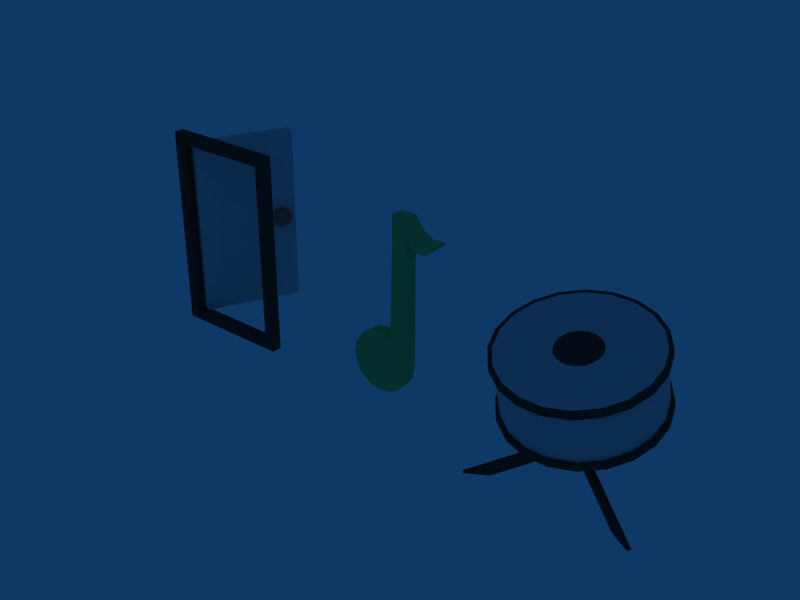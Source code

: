 # Source: Models.blend  (saved by Blender 2.49.2; exported with 4.5.12 LTS)
import bpy
from mathutils import Matrix  # noqa: F401  (used for matrix-valued properties, if any)

bpy.ops.wm.read_factory_settings(use_empty=True)
scene = bpy.context.scene
scene.name = 'Scene'

# ---- collections
col_collection_1 = bpy.data.collections.new('Collection 1'); scene.collection.children.link(col_collection_1)

# ---- materials (node trees are filled in below, after node groups)
mat_black = bpy.data.materials.new('Black')
mat_black.alpha_threshold = 0.0
mat_black.diffuse_color = (0.2, 0.2, 0.2, 1.0)
mat_black.roughness = 0.5
mat_black.line_color = (0.0, 0.0, 0.0, 1.0)
mat_grey = bpy.data.materials.new('Grey')
mat_grey.alpha_threshold = 0.0
mat_grey.roughness = 0.5
mat_grey.line_color = (0.0, 0.0, 0.0, 1.0)
mat_blue = bpy.data.materials.new('Blue')
mat_blue.alpha_threshold = 0.0
mat_blue.diffuse_color = (0.4, 0.7794, 0.8, 1.0)
mat_blue.roughness = 0.5
mat_blue.line_color = (0.0, 0.0, 0.0, 1.0)
mat_red = bpy.data.materials.new('Red')
mat_red.alpha_threshold = 0.0
mat_red.diffuse_color = (0.8, 0.4, 0.4, 1.0)
mat_red.roughness = 0.5
mat_red.line_color = (0.0, 0.0, 0.0, 1.0)
mat_green = bpy.data.materials.new('Green')
mat_green.alpha_threshold = 0.0
mat_green.diffuse_color = (0.4, 0.8, 0.438, 1.0)
mat_green.roughness = 0.5
mat_green.line_color = (0.0, 0.0, 0.0, 1.0)

# ---- material node trees

# ---- world
world_world = bpy.data.worlds.new('World'); scene.world = world_world
world_world.color = (0.05656, 0.2208, 0.4)
world_world.use_sun_shadow = False
world_world.sun_shadow_jitter_overblur = 0.0
world_world.cycles.sampling_method = 'MANUAL'
world_world.cycles.sample_map_resolution = 256

# ---- meshes
me_drum = bpy.data.meshes.new('Drum')
me_drum.from_pydata([(0.495, 0.5558, -0.1617), (0.6237, 0.3846, -0.2075), (0.6914, 0.1834, -0.2614), (0.6914, -0.02813, -0.3181), (0.6237, -0.2293, -0.372), (0.495, -0.4005, -0.4179), (0.3178, -0.5248, -0.4512), (0.1095, -0.5902, -0.4687), (-0.1095, -0.5902, -0.4687), (-0.3178, -0.5248, -0.4512), (-0.495, -0.4005, -0.4179), (-0.6237, -0.2293, -0.372), (-0.6914, -0.02813, -0.3181), (-0.6914, 0.1834, -0.2614), (-0.6237, 0.3846, -0.2075), (-0.495, 0.5558, -0.1617), (-0.3178, 0.6801, -0.1284), (-0.1095, 0.7455, -0.1108), (0.1095, 0.7455, -0.1108), (0.3178, 0.6801, -0.1284), (0.495, 0.4005, 0.4179), (0.6237, 0.2293, 0.372), (0.6914, 0.02813, 0.3181), (0.6914, -0.1834, 0.2614), (0.6237, -0.3846, 0.2075), (0.495, -0.5558, 0.1617), (0.3178, -0.6801, 0.1284), (0.1095, -0.7455, 0.1108), (-0.1095, -0.7455, 0.1108), (-0.3178, -0.6801, 0.1284), (-0.495, -0.5558, 0.1617), (-0.6237, -0.3846, 0.2075), (-0.6914, -0.1834, 0.2614), (-0.6914, 0.02813, 0.3181), (-0.6237, 0.2293, 0.372), (-0.495, 0.4005, 0.4179), (-0.3178, 0.5248, 0.4512), (-0.1095, 0.5902, 0.4687), (0.1095, 0.5902, 0.4687), (0.3178, 0.5248, 0.4512), (0.0, 0.07765, -0.2898), (0.6237, 0.3691, -0.1496), (0.6237, 0.2448, 0.3141), (0.495, 0.5402, -0.1037), (0.495, 0.416, 0.3599), (0.6914, 0.1679, -0.2035), (0.6914, 0.04366, 0.2602), (0.6914, -0.04366, -0.2602), (0.6914, -0.1679, 0.2035), (0.6237, -0.2448, -0.3141), (0.6237, -0.3691, 0.1496), (0.495, -0.416, -0.3599), (0.495, -0.5402, 0.1037), (0.3178, -0.5403, -0.3932), (0.3178, -0.6646, 0.0704), (0.1095, -0.6057, -0.4108), (0.1095, -0.7299, 0.05288), (-0.1095, -0.6057, -0.4108), (-0.1095, -0.7299, 0.05288), (-0.3178, -0.5403, -0.3932), (-0.3178, -0.6646, 0.0704), (-0.495, -0.416, -0.3599), (-0.495, -0.5402, 0.1037), (-0.6237, -0.2448, -0.3141), (-0.6237, -0.3691, 0.1496), (-0.6914, -0.04366, -0.2602), (-0.6914, -0.1679, 0.2035), (-0.6914, 0.1679, -0.2035), (-0.6914, 0.04366, 0.2602), (-0.6237, 0.3691, -0.1496), (-0.6237, 0.2448, 0.3141), (-0.495, 0.5402, -0.1037), (-0.495, 0.416, 0.3599), (-0.3178, 0.6646, -0.0704), (-0.3178, 0.5403, 0.3932), (-0.1095, 0.7299, -0.05288), (-0.1095, 0.6057, 0.4108), (0.1095, 0.7299, -0.05288), (0.1095, 0.6057, 0.4108), (0.3178, 0.6646, -0.0704), (0.3178, 0.5403, 0.3932), (0.3019, 0.5102, 0.3852), (0.3019, 0.6344, -0.07847), (0.104, 0.5723, 0.4018), (0.104, 0.6965, -0.06183), (-0.104, 0.5723, 0.4018), (-0.104, 0.6965, -0.06183), (-0.3019, 0.5102, 0.3852), (-0.3019, 0.6344, -0.07847), (-0.4702, 0.3921, 0.3535), (-0.4702, 0.5163, -0.1101), (-0.5925, 0.2295, 0.31), (-0.5925, 0.3537, -0.1537), (-0.6568, 0.03837, 0.2587), (-0.6568, 0.1626, -0.2049), (-0.6568, -0.1626, 0.2049), (-0.6568, -0.03837, -0.2587), (-0.5925, -0.3537, 0.1537), (-0.5925, -0.2295, -0.31), (-0.4702, -0.5163, 0.1101), (-0.4702, -0.3921, -0.3535), (-0.3019, -0.6344, 0.07847), (-0.3019, -0.5102, -0.3852), (-0.104, -0.6965, 0.06183), (-0.104, -0.5723, -0.4018), (0.104, -0.6965, 0.06183), (0.104, -0.5723, -0.4018), (0.3019, -0.6344, 0.07847), (0.3019, -0.5102, -0.3852), (0.4702, -0.5163, 0.1101), (0.4702, -0.3921, -0.3535), (0.5925, -0.3537, 0.1537), (0.5925, -0.2295, -0.31), (0.6568, -0.1626, 0.2049), (0.6568, -0.03837, -0.2587), (0.6568, 0.03837, 0.2587), (0.6568, 0.1626, -0.2049), (0.4702, 0.3921, 0.3535), (0.4702, 0.5163, -0.1101), (0.5925, 0.2295, 0.31), (0.5925, 0.3537, -0.1537), (0.4702, 0.3766, 0.4115), (0.5925, 0.214, 0.3679), (0.6568, 0.02284, 0.3167), (0.6568, -0.1781, 0.2629), (0.5925, -0.3693, 0.2116), (0.4702, -0.5319, 0.1681), (0.3019, -0.65, 0.1364), (0.104, -0.7121, 0.1198), (-0.104, -0.7121, 0.1198), (-0.3019, -0.65, 0.1364), (-0.4702, -0.5318, 0.1681), (-0.5925, -0.3693, 0.2116), (-0.6568, -0.1781, 0.2629), (-0.6568, 0.02284, 0.3167), (-0.5925, 0.214, 0.3679), (-0.4702, 0.3766, 0.4115), (-0.3019, 0.4947, 0.4431), (-0.104, 0.5568, 0.4598), (0.104, 0.5568, 0.4598), (0.3019, 0.4947, 0.4431), (0.1778, 0.009839, 0.3132), (0.1411, 0.05862, 0.3263), (0.197, -0.0475, 0.2979), (0.197, -0.1078, 0.2817), (0.1778, -0.1651, 0.2663), (0.1411, -0.2139, 0.2533), (0.09057, -0.2493, 0.2438), (0.03121, -0.268, 0.2388), (-0.03121, -0.268, 0.2388), (-0.09057, -0.2493, 0.2438), (-0.1411, -0.2139, 0.2533), (-0.1778, -0.1651, 0.2663), (-0.197, -0.1078, 0.2817), (-0.197, -0.0475, 0.2979), (-0.1778, 0.00984, 0.3132), (-0.1411, 0.05862, 0.3263), (-0.09057, 0.09405, 0.3358), (-0.03121, 0.1127, 0.3408), (0.03121, 0.1127, 0.3408), (0.09057, 0.09405, 0.3358), (0.0, -0.07765, 0.2898), (0.03536, 0.03536, -0.7), (0.05, -2.186e-09, -0.7), (0.03536, -0.03536, -0.7), (-4.371e-09, -0.05, -0.7), (-0.03536, -0.03536, -0.7), (-0.05, 5.962e-10, -0.7), (-0.03536, 0.03536, -0.7), (-1.51e-08, 0.05, -0.7), (0.03536, 0.03536, -0.1), (0.05, 3.08e-08, -0.1), (0.03536, -0.03536, -0.1), (-1.192e-09, -0.05, -0.1), (-0.03536, -0.03536, -0.1), (-0.05, 3.318e-08, -0.1), (-0.03536, 0.03536, -0.1), (6.517e-08, 0.05, -0.1), (0.0, 0.0, -0.1), (0.02357, 0.02357, -0.7157), (0.03333, -1.457e-09, -0.7157), (0.02357, -0.02357, -0.7157), (-2.914e-09, -0.03333, -0.7157), (-0.02357, -0.02357, -0.7157), (-0.03333, 3.975e-10, -0.7157), (-0.02357, 0.02357, -0.7157), (-1.007e-08, 0.03333, -0.7157), (0.01179, 0.01179, -0.7271), (0.01667, -7.285e-10, -0.7271), (0.01179, -0.01179, -0.7271), (-1.457e-09, -0.01667, -0.7271), (-0.01179, -0.01179, -0.7271), (-0.01667, 1.987e-10, -0.7271), (-0.01179, 0.01179, -0.7271), (-5.033e-09, 0.01667, -0.7271), (0.0, 0.0, -0.73), (0.02966, 0.005971, -0.5554), (-0.009658, 0.02867, -0.6446), (0.009658, -0.02867, -0.5554), (-0.02966, -0.005971, -0.6446), (0.6115, -0.3762, -0.9096), (0.5722, -0.3535, -0.9987), (0.6315, -0.3415, -0.9096), (0.5922, -0.3188, -0.9987), (0.7828, -0.4288, -0.9985), (0.7628, -0.4635, -0.9985), (-0.7828, -0.4288, -0.9985), (-0.7628, -0.4635, -0.9985), (-0.5722, -0.3535, -0.9987), (-0.6115, -0.3762, -0.9096), (-0.5922, -0.3188, -0.9987), (-0.6315, -0.3415, -0.9096), (0.009658, 0.02867, -0.6446), (-0.02966, 0.005971, -0.5554), (0.02966, -0.005971, -0.6446), (-0.009658, -0.02867, -0.5554), (-0.02, 0.0227, -0.5554), (-0.02, -0.0227, -0.6446), (0.02, 0.0227, -0.5554), (0.02, -0.0227, -0.6446), (0.02, 0.7177, -0.9096), (0.02, 0.6723, -0.9987), (-0.02, 0.7177, -0.9096), (-0.02, 0.6723, -0.9987), (-0.02, 0.8923, -0.9985), (0.02, 0.8923, -0.9985)], [], [(40, 0, 1), (40, 1, 2), (40, 2, 3), (40, 3, 4), (40, 4, 5), (40, 5, 6), (40, 6, 7), (40, 7, 8), (40, 8, 9), (40, 9, 10), (40, 10, 11), (40, 11, 12), (40, 12, 13), (40, 13, 14), (40, 14, 15), (40, 15, 16), (40, 16, 17), (40, 17, 18), (40, 18, 19), (19, 0, 40), (0, 43, 41, 1), (44, 20, 21, 42), (1, 41, 45, 2), (42, 21, 22, 46), (2, 45, 47, 3), (46, 22, 23, 48), (3, 47, 49, 4), (48, 23, 24, 50), (4, 49, 51, 5), (50, 24, 25, 52), (5, 51, 53, 6), (52, 25, 26, 54), (6, 53, 55, 7), (54, 26, 27, 56), (7, 55, 57, 8), (56, 27, 28, 58), (8, 57, 59, 9), (58, 28, 29, 60), (9, 59, 61, 10), (60, 29, 30, 62), (10, 61, 63, 11), (62, 30, 31, 64), (11, 63, 65, 12), (64, 31, 32, 66), (12, 65, 67, 13), (66, 32, 33, 68), (13, 67, 69, 14), (68, 33, 34, 70), (14, 69, 71, 15), (70, 34, 35, 72), (15, 71, 73, 16), (72, 35, 36, 74), (16, 73, 75, 17), (74, 36, 37, 76), (17, 75, 77, 18), (76, 37, 38, 78), (18, 77, 79, 19), (78, 38, 39, 80), (20, 44, 80, 39), (43, 0, 19, 79), (43, 79, 82, 118), (80, 44, 117, 81), (78, 80, 81, 83), (79, 77, 84, 82), (76, 78, 83, 85), (77, 75, 86, 84), (74, 76, 85, 87), (75, 73, 88, 86), (72, 74, 87, 89), (73, 71, 90, 88), (70, 72, 89, 91), (71, 69, 92, 90), (68, 70, 91, 93), (69, 67, 94, 92), (66, 68, 93, 95), (67, 65, 96, 94), (64, 66, 95, 97), (65, 63, 98, 96), (62, 64, 97, 99), (63, 61, 100, 98), (60, 62, 99, 101), (61, 59, 102, 100), (58, 60, 101, 103), (59, 57, 104, 102), (56, 58, 103, 105), (57, 55, 106, 104), (54, 56, 105, 107), (55, 53, 108, 106), (52, 54, 107, 109), (53, 51, 110, 108), (50, 52, 109, 111), (51, 49, 112, 110), (48, 50, 111, 113), (49, 47, 114, 112), (46, 48, 113, 115), (47, 45, 116, 114), (42, 46, 115, 119), (45, 41, 120, 116), (44, 42, 119, 117), (41, 43, 118, 120), (118, 117, 119, 120), (120, 119, 115, 116), (116, 115, 113, 114), (114, 113, 111, 112), (112, 111, 109, 110), (110, 109, 107, 108), (108, 107, 105, 106), (106, 105, 103, 104), (104, 103, 101, 102), (102, 101, 99, 100), (100, 99, 97, 98), (98, 97, 95, 96), (96, 95, 93, 94), (94, 93, 91, 92), (92, 91, 89, 90), (90, 89, 87, 88), (88, 87, 85, 86), (86, 85, 83, 84), (84, 83, 81, 82), (117, 118, 82, 81), (21, 20, 121, 122), (22, 21, 122, 123), (23, 22, 123, 124), (24, 23, 124, 125), (25, 24, 125, 126), (26, 25, 126, 127), (27, 26, 127, 128), (28, 27, 128, 129), (29, 28, 129, 130), (30, 29, 130, 131), (31, 30, 131, 132), (32, 31, 132, 133), (33, 32, 133, 134), (34, 33, 134, 135), (35, 34, 135, 136), (36, 35, 136, 137), (37, 36, 137, 138), (38, 37, 138, 139), (39, 38, 139, 140), (20, 39, 140, 121), (122, 121, 142, 141), (123, 122, 141, 143), (124, 123, 143, 144), (125, 124, 144, 145), (126, 125, 145, 146), (127, 126, 146, 147), (128, 127, 147, 148), (129, 128, 148, 149), (130, 129, 149, 150), (131, 130, 150, 151), (132, 131, 151, 152), (133, 132, 152, 153), (134, 133, 153, 154), (135, 134, 154, 155), (136, 135, 155, 156), (137, 136, 156, 157), (138, 137, 157, 158), (139, 138, 158, 159), (140, 139, 159, 160), (121, 140, 160, 142), (141, 142, 161), (143, 141, 161), (144, 143, 161), (145, 144, 161), (146, 145, 161), (147, 146, 161), (148, 147, 161), (149, 148, 161), (150, 149, 161), (151, 150, 161), (152, 151, 161), (153, 152, 161), (154, 153, 161), (155, 154, 161), (156, 155, 161), (157, 156, 161), (158, 157, 161), (159, 158, 161), (160, 159, 161), (142, 160, 161), (178, 171, 170), (178, 172, 171), (178, 173, 172), (178, 174, 173), (178, 175, 174), (178, 176, 175), (178, 177, 176), (178, 170, 177), (162, 170, 171, 163), (163, 171, 172, 164), (164, 172, 173, 165), (165, 173, 174, 166), (166, 174, 175, 167), (167, 175, 176, 168), (168, 176, 177, 169), (169, 177, 170, 162), (162, 163, 180, 179), (163, 164, 181, 180), (164, 165, 182, 181), (165, 166, 183, 182), (166, 167, 184, 183), (167, 168, 185, 184), (168, 169, 186, 185), (169, 162, 179, 186), (179, 180, 188, 187), (180, 181, 189, 188), (181, 182, 190, 189), (182, 183, 191, 190), (183, 184, 192, 191), (184, 185, 193, 192), (185, 186, 194, 193), (186, 179, 187, 194), (187, 188, 195), (188, 189, 195), (189, 190, 195), (190, 191, 195), (191, 192, 195), (192, 193, 195), (193, 194, 195), (194, 187, 195), (196, 197, 199, 198), (197, 203, 201, 199), (198, 200, 202, 196), (199, 201, 200, 198), (196, 202, 203, 197), (200, 205, 204, 202), (200, 201, 205), (202, 204, 203), (201, 203, 204, 205), (210, 208, 207, 206), (209, 207, 208), (211, 210, 206), (211, 206, 207, 209), (215, 209, 208, 214), (212, 210, 211, 213), (213, 211, 209, 215), (214, 208, 210, 212), (215, 214, 212, 213), (216, 217, 219, 218), (217, 223, 221, 219), (218, 220, 222, 216), (219, 221, 220, 218), (216, 222, 223, 217), (220, 225, 224, 222), (220, 221, 225), (222, 224, 223), (221, 223, 224, 225)])
me_drum.polygons.foreach_set('use_smooth', [True] * 247)
me_drum.polygons.foreach_set('material_index', [0, 0, 0, 0, 0, 0, 0, 0, 0, 0, 0, 0, 0, 0, 0, 0, 0, 0, 0, 0, 0, 0, 0, 0, 0, 0, 0, 0, 0, 0, 0, 0, 0, 0, 0, 0, 0, 0, 0, 0, 0, 0, 0, 0, 0, 0, 0, 0, 0, 0, 0, 0, 0, 0, 0, 0, 0, 0, 0, 0, 0, 0, 0, 0, 0, 0, 0, 0, 0, 0, 0, 0, 0, 0, 0, 0, 0, 0, 0, 0, 0, 0, 0, 0, 0, 0, 0, 0, 0, 0, 0, 0, 0, 0, 0, 0, 0, 0, 0, 0, 1, 1, 1, 1, 1, 1, 1, 1, 1, 1, 1, 1, 1, 1, 1, 1, 1, 1, 1, 1, 0, 0, 0, 0, 0, 0, 0, 0, 0, 0, 0, 0, 0, 0, 0, 0, 0, 0, 0, 0, 1, 1, 1, 1, 1, 1, 1, 1, 1, 1, 1, 1, 1, 1, 1, 1, 1, 1, 1, 1, 0, 0, 0, 0, 0, 0, 0, 0, 0, 0, 0, 0, 0, 0, 0, 0, 0, 0, 0, 0, 1, 1, 1, 1, 1, 1, 1, 1, 1, 1, 1, 1, 1, 1, 1, 1, 1, 1, 1, 1, 1, 1, 1, 1, 1, 1, 1, 1, 1, 1, 1, 1, 1, 1, 1, 1, 1, 1, 1, 1, 0, 0, 0, 0, 0, 0, 0, 0, 0, 0, 0, 0, 0, 0, 0, 0, 0, 0, 0, 0, 0, 0, 0, 0, 0, 0, 0])
me_drum.materials.append(mat_black)
me_drum.materials.append(mat_grey)
me_drum.materials.append(mat_blue)
me_drum.use_remesh_preserve_volume = False
me_drum.use_remesh_preserve_attributes = False
me_drum.use_mirror_vertex_groups = False
me_drum.update()
me_exit = bpy.data.meshes.new('Exit')
me_exit.from_pydata([(0.6, 0.05, -1.0), (0.6, -0.05, -1.0), (-0.6, -0.05, -1.0), (-0.6, 0.05, -1.0), (0.6, 0.05, 1.0), (0.6, -0.05, 1.0), (-0.6, -0.05, 1.0), (-0.6, 0.05, 1.0), (-0.5, 0.05, 0.9), (-0.5, -0.05, 0.9), (0.5, -0.05, 0.9), (0.5, 0.05, 0.9), (-0.5, 0.05, -0.9), (-0.5, -0.05, -0.9), (0.5, -0.05, -0.9), (0.5, 0.05, -0.9), (-0.07738, 0.9563, -0.9), (0.01325, 0.914, -0.9), (-0.4094, 0.007738, -0.9), (-0.5, 0.05, -0.9), (-0.07738, 0.9563, 0.9), (0.01325, 0.914, 0.9), (-0.4094, 0.007738, 0.9), (-0.5, 0.05, 0.9), (-0.06558, 0.8633, 0.07071), (-0.0532, 0.8899, -7.794e-09), (-0.06558, 0.8633, -0.07071), (-0.09546, 0.7992, -0.1), (-0.1253, 0.7351, -0.07071), (-0.1377, 0.7086, -2.23e-09), (-0.1253, 0.7351, 0.07071), (-0.09546, 0.7992, 0.1), (0.02506, 0.8211, 0.07071), (0.03743, 0.8476, 6.501e-08), (0.02506, 0.8211, -0.07071), (-0.004828, 0.757, -0.1), (-0.03471, 0.6929, -0.07071), (-0.04709, 0.6663, 6.978e-08), (-0.03471, 0.6929, 0.07071), (-0.004828, 0.757, 0.1), (-0.09546, 0.7992, -3.423e-09), (-0.004828, 0.757, 3.423e-09)], [], [(0, 1, 2, 3), (4, 7, 6, 5), (0, 4, 5, 1), (2, 6, 7, 3), (3, 7, 8, 12), (6, 2, 13, 9), (4, 0, 15, 11), (1, 5, 10, 14), (7, 4, 11, 8), (5, 6, 9, 10), (0, 3, 12, 15), (2, 1, 14, 13), (13, 14, 15, 12), (9, 8, 11, 10), (10, 11, 15, 14), (8, 9, 13, 12), (23, 19, 18, 22), (21, 17, 16, 20), (22, 21, 20, 23), (18, 19, 16, 17), (17, 21, 22, 18), (16, 19, 23, 20), (40, 24, 25), (41, 33, 32), (40, 25, 26), (41, 34, 33), (40, 26, 27), (41, 35, 34), (40, 27, 28), (41, 36, 35), (40, 28, 29), (41, 37, 36), (40, 29, 30), (41, 38, 37), (40, 30, 31), (41, 39, 38), (40, 31, 24), (41, 32, 39), (24, 32, 33, 25), (25, 33, 34, 26), (26, 34, 35, 27), (27, 35, 36, 28), (28, 36, 37, 29), (29, 37, 38, 30), (30, 38, 39, 31), (31, 39, 32, 24)])
me_exit.polygons.foreach_set('use_smooth', [True] * 46)
me_exit.polygons.foreach_set('material_index', [0, 0, 0, 0, 0, 0, 0, 0, 0, 0, 0, 0, 0, 0, 0, 0, 1, 1, 1, 1, 1, 1, 2, 2, 2, 2, 2, 2, 2, 2, 2, 2, 2, 2, 2, 2, 2, 2, 2, 2, 2, 2, 2, 2, 2, 2])
me_exit.materials.append(mat_black)
me_exit.materials.append(mat_grey)
me_exit.materials.append(mat_red)
me_exit.use_remesh_preserve_volume = False
me_exit.use_remesh_preserve_attributes = False
me_exit.use_mirror_vertex_groups = False
me_exit.update()
me_note = bpy.data.meshes.new('Note')
me_note.from_pydata([(0.2121, 0.06, -0.3679), (0.2772, 0.06, -0.4652), (0.3, 0.06, -0.58), (0.2772, 0.06, -0.6948), (0.2121, 0.06, -0.7921), (0.1148, 0.06, -0.8572), (5.364e-08, 0.06, -0.88), (-0.1148, 0.06, -0.8572), (-0.2121, 0.06, -0.7921), (-0.2772, 0.06, -0.6948), (-0.3, 0.06, -0.58), (-0.2772, 0.06, -0.4652), (-0.2121, 0.06, -0.3679), (-0.1148, 0.06, -0.3028), (1.967e-07, 0.06, -0.28), (0.1148, 0.06, -0.3028), (0.2121, -0.06, -0.3679), (0.2772, -0.06, -0.4652), (0.3, -0.06, -0.58), (0.2772, -0.06, -0.6948), (0.2121, -0.06, -0.7921), (0.1148, -0.06, -0.8572), (-5.722e-07, -0.06, -0.88), (-0.1148, -0.06, -0.8572), (-0.2121, -0.06, -0.7921), (-0.2772, -0.06, -0.6948), (-0.3, -0.06, -0.58), (-0.2772, -0.06, -0.4652), (-0.2121, -0.06, -0.3679), (-0.1148, -0.06, -0.3028), (9.656e-07, -0.06, -0.28), (0.1148, -0.06, -0.3028), (0.0, 0.06, -0.58), (0.0, -0.06, -0.58), (0.1448, -0.06, 0.8798), (0.3, -0.06, 0.8798), (0.2772, -0.06, 0.8798), (0.2121, -0.06, 0.8798), (0.1448, 0.06, 0.8798), (0.3, 0.06, 0.8798), (0.2772, 0.06, 0.8798), (0.2121, 0.06, 0.8798), (0.1448, -0.06, 0.6649), (0.1448, 0.06, 0.6649), (0.3, 0.06, 0.6649), (0.3, -0.06, 0.6649), (0.2121, -0.06, 0.6649), (0.2121, 0.06, 0.6649), (0.2772, -0.06, 0.6649), (0.2772, 0.06, 0.6649), (0.39, -0.06, 0.6005), (0.39, 0.06, 0.6005), (0.39, 0.06, 0.7643), (0.39, -0.06, 0.7643), (0.4894, -0.06, 0.706), (0.4894, 0.06, 0.706), (0.4894, 0.06, 0.5962), (0.4894, -0.06, 0.5962), (0.6036, -0.06, 0.6836), (0.6036, 0.06, 0.6836), (0.6036, 0.06, 0.7151), (0.6036, -0.06, 0.7151)], [], [(32, 0, 1), (33, 17, 16), (32, 1, 2), (33, 18, 17), (32, 2, 3), (33, 19, 18), (32, 3, 4), (33, 20, 19), (32, 4, 5), (33, 21, 20), (32, 5, 6), (33, 22, 21), (32, 6, 7), (33, 23, 22), (32, 7, 8), (33, 24, 23), (32, 8, 9), (33, 25, 24), (32, 9, 10), (33, 26, 25), (32, 10, 11), (33, 27, 26), (32, 11, 12), (33, 28, 27), (32, 12, 13), (33, 29, 28), (32, 13, 14), (33, 30, 29), (32, 14, 15), (33, 31, 30), (15, 0, 32), (33, 16, 31), (2, 18, 19, 3), (3, 19, 20, 4), (4, 20, 21, 5), (5, 21, 22, 6), (6, 22, 23, 7), (7, 23, 24, 8), (8, 24, 25, 9), (9, 25, 26, 10), (10, 26, 27, 11), (11, 27, 28, 12), (12, 28, 29, 13), (13, 29, 30, 14), (14, 30, 31, 15), (41, 37, 36, 40), (40, 36, 35, 39), (37, 41, 38, 34), (31, 42, 43, 15), (42, 34, 38, 43), (2, 44, 45, 18), (16, 46, 42, 31), (46, 37, 34, 42), (47, 0, 15, 43), (43, 38, 41, 47), (18, 45, 48, 17), (45, 35, 36, 48), (1, 49, 44, 2), (49, 40, 39, 44), (17, 48, 46, 16), (48, 36, 37, 46), (0, 47, 49, 1), (47, 41, 40, 49), (45, 44, 51, 50), (35, 45, 50, 53), (44, 39, 52, 51), (39, 35, 53, 52), (52, 53, 54, 55), (51, 52, 55, 56), (53, 50, 57, 54), (50, 51, 56, 57), (57, 56, 59, 58), (54, 57, 58, 61), (56, 55, 60, 59), (55, 54, 61, 60), (59, 60, 61, 58)])
me_note.polygons.foreach_set('use_smooth', [True] * 76)
me_note.materials.append(mat_green)
me_note.use_remesh_preserve_volume = False
me_note.use_remesh_preserve_attributes = False
me_note.use_mirror_vertex_groups = False
me_note.update()

# ---- objects
ob_drum = bpy.data.objects.new('Drum', me_drum)
ob_exit = bpy.data.objects.new('Exit', me_exit)
ob_note = bpy.data.objects.new('Note', me_note)

# ---- transforms, parenting, visibility, modifiers, constraints
ob_drum.location = (2.0, 0.0, 0.0)
ob_drum.lock_rotations_4d = False
ob_drum.empty_display_type = 'ARROWS'
ob_drum.lineart.crease_threshold = 0.0
_m = ob_drum.modifiers.new('EdgeSplit', 'EDGE_SPLIT')
_m.split_angle = 0.8727
ob_exit.location = (-2.0, 0.0, 0.0)
ob_exit.lock_rotations_4d = False
ob_exit.empty_display_type = 'ARROWS'
ob_exit.lineart.crease_threshold = 0.0
_m = ob_exit.modifiers.new('EdgeSplit', 'EDGE_SPLIT')
_m.split_angle = 1.222
ob_note.location = (0.0, 0.0, 0.0)
ob_note.lock_rotations_4d = False
ob_note.empty_display_type = 'ARROWS'
ob_note.lineart.crease_threshold = 0.0
_m = ob_note.modifiers.new('EdgeSplit', 'EDGE_SPLIT')
_m.split_angle = 0.7294

# ---- collection membership
col_collection_1.objects.link(ob_drum)
col_collection_1.objects.link(ob_exit)
col_collection_1.objects.link(ob_note)

# ---- scene / render settings (as saved in the file)
scene.frame_start = 1; scene.frame_end = 250; scene.frame_set(1)
scene.render.engine = 'BLENDER_EEVEE_NEXT'
scene.render.image_settings.file_format = 'JPEG'
scene.render.image_settings.color_mode = 'RGB'
scene.render.image_settings.compression = 90
scene.render.resolution_x = 800
scene.render.resolution_y = 600
scene.render.pixel_aspect_x = 100.0
scene.render.pixel_aspect_y = 100.0
scene.render.fps = 25
scene.render.dither_intensity = 0.0
scene.render.use_compositing = False
scene.render.use_sequencer = False
scene.render.bake_margin = 2
scene.render.bake_bias = 0.0
scene.render.use_stamp_time = False
scene.render.use_stamp_date = False
scene.render.use_stamp_frame = False
scene.render.use_stamp_camera = False
scene.render.use_stamp_scene = False
scene.render.use_stamp_filename = False
scene.render.use_stamp_render_time = False
scene.render.stamp_font_size = 0
scene.cycles.use_denoising = False
scene.cycles.samples = 10
scene.cycles.sampling_pattern = 'TABULATED_SOBOL'
scene.cycles.light_sampling_threshold = 0.0
scene.cycles.use_adaptive_sampling = False
scene.cycles.use_light_tree = False
scene.cycles.blur_glossy = 0.0
scene.cycles.volume_bounces = 1
scene.cycles.pixel_filter_type = 'GAUSSIAN'
scene.cycles.sample_clamp_indirect = 0.0
scene.view_settings.view_transform = 'Raw'
bpy.context.view_layer.update()

# ---- added for rendering (the .blend has no active camera): camera
cam_auto = bpy.data.cameras.new('AutoCamera')
cam_auto.lens = 50.0
cam_auto.sensor_width = 36.0
cam_auto.clip_end = 1000.0
ob_auto_camera = bpy.data.objects.new('AutoCamera', cam_auto)
scene.collection.objects.link(ob_auto_camera)
ob_auto_camera.location = (5.63272, -6.54419, 4.43307)
ob_auto_camera.rotation_euler = (1.09748, -7.21219e-08, 0.694738)
scene.camera = ob_auto_camera
bpy.context.view_layer.update()
